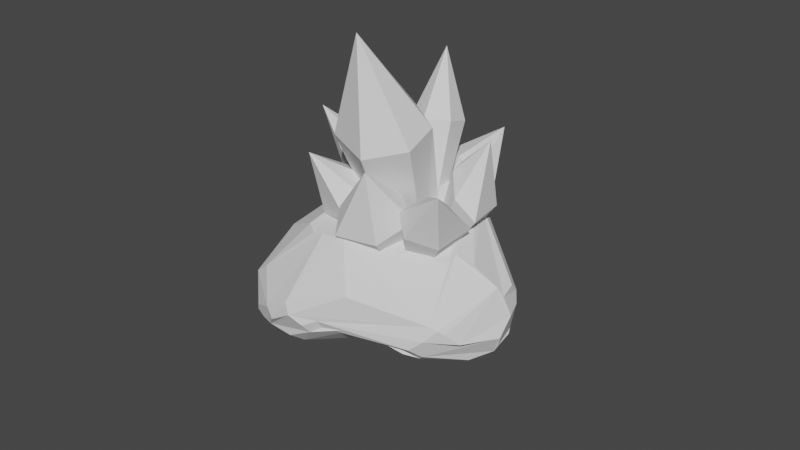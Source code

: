 # Source: crystalRock.blend  (saved by Blender 2.91.10; exported with 4.5.12 LTS)
import bpy
from mathutils import Matrix  # noqa: F401  (used for matrix-valued properties, if any)

bpy.ops.wm.read_factory_settings(use_empty=True)
scene = bpy.context.scene
scene.name = 'Scene'

# ---- collections
col_collection = bpy.data.collections.new('Collection'); scene.collection.children.link(col_collection)

# ---- node groups
ng_auto_smooth = bpy.data.node_groups.new('Auto Smooth', 'GeometryNodeTree')
_s = ng_auto_smooth.interface.new_socket(name='Geometry', in_out='OUTPUT', socket_type='NodeSocketGeometry')
_s = ng_auto_smooth.interface.new_socket(name='Geometry', in_out='INPUT', socket_type='NodeSocketGeometry')
_s = ng_auto_smooth.interface.new_socket(name='Angle', in_out='INPUT', socket_type='NodeSocketFloat')
_s.subtype = 'ANGLE'
_s.min_value = 0.0
_s.max_value = 3.142
ng_auto_smooth.is_modifier = True
_N = ng_auto_smooth.nodes; _L = ng_auto_smooth.links
n0 = _N.new('NodeGroupOutput'); n0.name = 'Group Output'; n0.location = (480, -100)
n1 = _N.new('NodeGroupInput'); n1.name = 'Group Input'; n1.location = (-420, -300)
n2 = _N.new('NodeGroupInput'); n2.name = 'Group Input.001'; n2.location = (-60, -100)
n3 = _N.new('GeometryNodeSetShadeSmooth'); n3.name = 'Set Shade Smooth'; n3.location = (120, -100)
n3.domain = 'EDGE'
n4 = _N.new('GeometryNodeSetShadeSmooth'); n4.name = 'Set Shade Smooth.001'; n4.location = (300, -100)
n5 = _N.new('GeometryNodeInputMeshEdgeAngle'); n5.name = 'Edge Angle'; n5.location = (-420, -220)
n6 = _N.new('GeometryNodeInputEdgeSmooth'); n6.name = 'Is Edge Smooth'; n6.location = (-60, -160)
n7 = _N.new('GeometryNodeInputShadeSmooth'); n7.name = 'Is Face Smooth'; n7.location = (-240, -340)
n8 = _N.new('FunctionNodeBooleanMath'); n8.name = 'Boolean Math'; n8.location = (-60, -220)
n9 = _N.new('FunctionNodeCompare'); n9.name = 'Compare'; n9.location = (-240, -180)
n9.operation = 'LESS_EQUAL'
_L.new(n5.outputs[0], n9.inputs[0])
_L.new(n4.outputs[0], n0.inputs[0])
_L.new(n1.outputs[1], n9.inputs[1])
_L.new(n9.outputs[0], n8.inputs[0])
_L.new(n7.outputs[0], n8.inputs[1])
_L.new(n2.outputs[0], n3.inputs[0])
_L.new(n6.outputs[0], n3.inputs[1])
_L.new(n3.outputs[0], n4.inputs[0])
_L.new(n8.outputs[0], n3.inputs[2])
n0.is_active_output = True

# ---- world
world_world = bpy.data.worlds.new('World'); scene.world = world_world
world_world.use_nodes = True; world_world.node_tree.nodes.clear()
_N = world_world.node_tree.nodes; _L = world_world.node_tree.links
n0 = _N.new('ShaderNodeOutputWorld'); n0.name = 'World Output'; n0.location = (300, 300)
n1 = _N.new('ShaderNodeBackground'); n1.name = 'Background'; n1.location = (10, 300)
n1.inputs[0].default_value = (0.05088, 0.05088, 0.05088, 1.0)
_L.new(n1.outputs[0], n0.inputs[0])
n0.is_active_output = True
world_world.color = (0.05088, 0.05088, 0.05088)
world_world.use_sun_shadow = False
world_world.sun_shadow_jitter_overblur = 0.0

# ---- meshes
me_cone = bpy.data.meshes.new('Cone')
me_cone.from_pydata([(-0.07898, 0.7803, 1.139), (0.5992, 0.3476, 1.223), (0.6724, -0.2629, 1.289), (0.08756, -0.6571, 1.257), (-0.6992, -0.3286, 1.228), (-0.5899, 0.3793, 0.8637), (-0.2631, 0.2689, 2.694), (7.606e-08, 0.3333, -0.8732), (0.3723, 0.1184, -0.8732), (0.3723, -0.3115, -0.8732), (3.848e-08, -0.5265, -0.8732), (-0.3723, -0.3115, -0.8732), (-0.3723, 0.1184, -0.8732), (-0.8435, 1.144, -0.608), (-0.3616, 1.246, -0.4339), (-0.2356, 1.086, 0.07831), (-0.5627, 0.9369, 0.08923), (-0.9658, 0.6775, 0.06029), (-1.147, 0.7403, -0.2716), (-1.04, 1.678, 0.09439), (-0.4741, 0.3939, -0.9979), (-0.2392, 0.4457, -0.9251), (-0.1924, 0.3672, -0.7056), (-0.3001, 0.2719, -0.573), (-0.4685, 0.1991, -0.6407), (-0.589, 0.2328, -0.8429), (0.001943, 1.388, 0.4332), (0.3575, 1.26, 0.5616), (0.3809, 0.9406, 0.7992), (0.04878, 0.7484, 0.9083), (-0.3068, 0.8759, 0.7799), (-0.3302, 1.196, 0.5423), (-0.05789, 1.698, 1.526), (0.1015, 0.5798, -0.4034), (0.3188, 0.5018, -0.3249), (0.3332, 0.3064, -0.1796), (0.1301, 0.1889, -0.1129), (-0.08728, 0.2668, -0.1914), (-0.1016, 0.4623, -0.3367), (0.4497, 1.277, -0.6873), (0.9007, 0.9069, -0.3965), (0.5717, 1.846, 0.03874), (-0.2004, 1.282, -0.507), (0.2643, 0.4698, -1.046), (0.4294, 0.3385, -0.9093), (0.02799, 0.4729, -0.9423), (0.01814, 0.3885, -0.7191), (0.1565, 0.3184, -0.6025), (-0.1676, 1.142, -0.1612), (0.2865, 1.028, 0.01989), (0.6999, 0.8442, -0.05012), (0.3349, 0.2826, -0.6931), (1.219, 0.586, -0.2686), (1.307, -0.02566, -0.03659), (1.172, 0.831, 0.7851), (0.6862, 0.9907, -0.1752), (0.7464, 0.1593, -0.8471), (0.7569, -0.05997, -0.7259), (0.5349, 0.3034, -0.7717), (0.4117, 0.2222, -0.5747), (0.443, 0.0672, -0.4619), (0.5129, 0.8259, 0.152), (0.6908, 0.4252, 0.3821), (1.0, 0.001618, 0.2885), (0.5869, -0.0643, -0.5386), (1.247, -0.7902, 0.09075), (0.8223, -0.9738, 0.3153), (1.393, -0.6683, 1.045), (1.32, -0.1602, -0.04042), (0.745, -0.7472, -0.6512), (0.5406, -0.8244, -0.5218), (0.7535, -0.4835, -0.6428), (0.5903, -0.3657, -0.4829), (0.4531, -0.4333, -0.3587), (0.9321, -0.1137, 0.2661), (0.7748, -0.3237, 0.5488), (0.6005, -0.719, 0.5211), (0.4226, -0.6344, -0.3875), (0.4681, -1.201, 0.2297), (-0.1994, -1.317, 0.2646), (0.2902, -0.8271, 1.244), (0.7476, -0.6438, 0.3192), (0.2868, -0.9185, -0.5359), (0.02688, -0.9298, -0.4912), (0.3677, -0.6855, -0.4753), (0.1891, -0.54, -0.3528), (-0.005035, -0.5659, -0.2911), (0.4228, -0.4162, 0.5449), (-0.01388, -0.5699, 0.6385), (-0.3308, -0.956, 0.481), (-0.07949, -0.7325, -0.3654), (-0.8169, -0.9007, 0.09577), (-1.065, -0.2628, 0.05216), (-0.9845, -0.6582, 1.05), (-0.199, -1.037, 0.2916), (-0.3738, -0.7208, -0.6281), (-0.453, -0.4664, -0.614), (-0.1464, -0.7526, -0.5271), (-0.07503, -0.5426, -0.4053), (-0.1573, -0.3533, -0.3691), (-0.1145, -0.6518, 0.4881), (-0.4628, -0.2996, 0.5195), (-0.8281, -0.0576, 0.3085), (-0.3167, -0.3168, -0.4738), (-1.28, 0.2525, -0.2061), (-1.186, 0.7107, -0.166), (-2.022, 0.6657, 0.6154), (-1.129, -0.04489, -0.06343), (-0.5923, 0.08403, -0.8508), (-0.5007, 0.316, -0.7847), (-0.5046, -0.1012, -0.7055), (-0.3884, -0.009893, -0.5132), (-0.3485, 0.1784, -0.4474), (-0.9563, -0.08391, 0.2457), (-0.9832, 0.3935, 0.3385), (-1.001, 0.7363, 0.1195), (-0.3852, 0.3193, -0.5756), (-0.8742, 0.66, 0.2609), (-0.6514, 0.8872, 0.2354), (-0.3669, 0.8481, 0.3747), (-0.3052, 0.5818, 0.5396), (-0.528, 0.3547, 0.5651), (-0.8125, 0.3938, 0.4258), (-0.8858, 0.9909, 1.109), (-0.442, 0.2429, -0.4542), (-0.3058, 0.3818, -0.4698), (-0.1319, 0.3579, -0.3846), (-0.09422, 0.1951, -0.2839), (-0.2304, 0.05627, -0.2682), (-0.4043, 0.08018, -0.3534)], [], [(1, 6, 2), (3, 6, 4), (5, 6, 0), (9, 8, 1, 2), (4, 5, 12, 11), (6, 3, 2), (11, 10, 3, 4), (2, 3, 10, 9), (4, 6, 5), (12, 7, 8, 9, 10, 11), (6, 1, 0), (0, 7, 12, 5), (0, 1, 8, 7), (13, 19, 14), (14, 19, 15), (15, 19, 16), (16, 19, 17), (18, 13, 20, 25), (17, 19, 18), (18, 19, 13), (20, 21, 22, 23, 24, 25), (13, 14, 21, 20), (17, 18, 25, 24), (16, 17, 24, 23), (15, 16, 23, 22), (14, 15, 22, 21), (26, 32, 27), (27, 32, 28), (28, 32, 29), (29, 32, 30), (31, 26, 33, 38), (30, 32, 31), (31, 32, 26), (33, 34, 35, 36, 37, 38), (26, 27, 34, 33), (30, 31, 38, 37), (29, 30, 37, 36), (28, 29, 36, 35), (27, 28, 35, 34), (39, 40, 44, 43), (39, 41, 40), (42, 41, 39), (42, 39, 43, 45), (43, 44, 51, 47, 46, 45), (48, 42, 45, 46), (49, 48, 46, 47), (49, 41, 48), (48, 41, 42), (50, 49, 47, 51), (50, 41, 49), (40, 50, 51, 44), (40, 41, 50), (52, 53, 57, 56), (52, 54, 53), (55, 54, 52), (55, 52, 56, 58), (56, 57, 64, 60, 59, 58), (61, 55, 58, 59), (62, 61, 59, 60), (62, 54, 61), (61, 54, 55), (63, 62, 60, 64), (63, 54, 62), (53, 63, 64, 57), (53, 54, 63), (65, 66, 70, 69), (65, 67, 66), (68, 67, 65), (68, 65, 69, 71), (69, 70, 77, 73, 72, 71), (74, 68, 71, 72), (75, 74, 72, 73), (75, 67, 74), (74, 67, 68), (76, 75, 73, 77), (76, 67, 75), (66, 76, 77, 70), (66, 67, 76), (78, 79, 83, 82), (78, 80, 79), (81, 80, 78), (81, 78, 82, 84), (82, 83, 90, 86, 85, 84), (87, 81, 84, 85), (88, 87, 85, 86), (88, 80, 87), (87, 80, 81), (89, 88, 86, 90), (89, 80, 88), (79, 89, 90, 83), (79, 80, 89), (91, 92, 96, 95), (91, 93, 92), (94, 93, 91), (94, 91, 95, 97), (95, 96, 103, 99, 98, 97), (100, 94, 97, 98), (101, 100, 98, 99), (101, 93, 100), (100, 93, 94), (102, 101, 99, 103), (102, 93, 101), (92, 102, 103, 96), (92, 93, 102), (104, 105, 109, 108), (104, 106, 105), (107, 106, 104), (107, 104, 108, 110), (108, 109, 116, 112, 111, 110), (113, 107, 110, 111), (114, 113, 111, 112), (114, 106, 113), (113, 106, 107), (115, 114, 112, 116), (115, 106, 114), (105, 115, 116, 109), (105, 106, 115), (117, 123, 118), (118, 123, 119), (119, 123, 120), (120, 123, 121), (122, 117, 124, 129), (121, 123, 122), (122, 123, 117), (124, 125, 126, 127, 128, 129), (117, 118, 125, 124), (121, 122, 129, 128), (120, 121, 128, 127), (119, 120, 127, 126), (118, 119, 126, 125)])
_uv = me_cone.uv_layers.new(name='UVMap')
_uv.uv.foreach_set('vector', [0.4578, 0.37, 0.25, 0.25, 0.4578, 0.13, 0.25, 0.01, 0.25, 0.25, 0.04215, 0.13, 0.04215, 0.37, 0.25, 0.25, 0.25, 0.49, 0.4578, 0.13, 0.4578, 0.37, 0.4578, 0.37, 0.4578, 0.13, 0.04215, 0.13, 0.04215, 0.37, 0.04215, 0.37, 0.04215, 0.13, 0.25, 0.25, 0.25, 0.01, 0.4578, 0.13, 0.04215, 0.13, 0.25, 0.01, 0.25, 0.01, 0.04215, 0.13, 0.4578, 0.13, 0.25, 0.01, 0.25, 0.01, 0.4578, 0.13, 0.04215, 0.13, 0.25, 0.25, 0.04215, 0.37, 0.5422, 0.37, 0.75, 0.49, 0.9578, 0.37, 0.9578, 0.13, 0.75, 0.01, 0.5422, 0.13, 0.25, 0.25, 0.4578, 0.37, 0.25, 0.49, 0.25, 0.49, 0.25, 0.49, 0.04215, 0.37, 0.04215, 0.37, 0.25, 0.49, 0.4578, 0.37, 0.4578, 0.37, 0.25, 0.49, 0.25, 0.49, 0.25, 0.25, 0.4578, 0.37, 0.4578, 0.37, 0.25, 0.25, 0.4578, 0.13, 0.4578, 0.13, 0.25, 0.25, 0.25, 0.01, 0.25, 0.01, 0.25, 0.25, 0.04215, 0.13, 0.04215, 0.37, 0.25, 0.49, 0.25, 0.49, 0.04215, 0.37, 0.04215, 0.13, 0.25, 0.25, 0.04215, 0.37, 0.04215, 0.37, 0.25, 0.25, 0.25, 0.49, 0.75, 0.49, 0.9578, 0.37, 0.9578, 0.13, 0.75, 0.01, 0.5422, 0.13, 0.5422, 0.37, 0.25, 0.49, 0.4578, 0.37, 0.4578, 0.37, 0.25, 0.49, 0.04215, 0.13, 0.04215, 0.37, 0.04215, 0.37, 0.04215, 0.13, 0.25, 0.01, 0.04215, 0.13, 0.04215, 0.13, 0.25, 0.01, 0.4578, 0.13, 0.25, 0.01, 0.25, 0.01, 0.4578, 0.13, 0.4578, 0.37, 0.4578, 0.13, 0.4578, 0.13, 0.4578, 0.37, 0.25, 0.49, 0.25, 0.25, 0.4578, 0.37, 0.4578, 0.37, 0.25, 0.25, 0.4578, 0.13, 0.4578, 0.13, 0.25, 0.25, 0.25, 0.01, 0.25, 0.01, 0.25, 0.25, 0.04215, 0.13, 0.04215, 0.37, 0.25, 0.49, 0.25, 0.49, 0.04215, 0.37, 0.04215, 0.13, 0.25, 0.25, 0.04215, 0.37, 0.04215, 0.37, 0.25, 0.25, 0.25, 0.49, 0.75, 0.49, 0.9578, 0.37, 0.9578, 0.13, 0.75, 0.01, 0.5422, 0.13, 0.5422, 0.37, 0.25, 0.49, 0.4578, 0.37, 0.4578, 0.37, 0.25, 0.49, 0.04215, 0.13, 0.04215, 0.37, 0.04215, 0.37, 0.04215, 0.13, 0.25, 0.01, 0.04215, 0.13, 0.04215, 0.13, 0.25, 0.01, 0.4578, 0.13, 0.25, 0.01, 0.25, 0.01, 0.4578, 0.13, 0.4578, 0.37, 0.4578, 0.13, 0.4578, 0.13, 0.4578, 0.37, 0.25, 0.49, 0.4578, 0.37, 0.4578, 0.37, 0.25, 0.49, 0.25, 0.49, 0.25, 0.25, 0.4578, 0.37, 0.04215, 0.37, 0.25, 0.25, 0.25, 0.49, 0.04215, 0.37, 0.25, 0.49, 0.25, 0.49, 0.04215, 0.37, 0.75, 0.49, 0.9578, 0.37, 0.9578, 0.13, 0.75, 0.01, 0.5422, 0.13, 0.5422, 0.37, 0.04215, 0.13, 0.04215, 0.37, 0.04215, 0.37, 0.04215, 0.13, 0.25, 0.01, 0.04215, 0.13, 0.04215, 0.13, 0.25, 0.01, 0.25, 0.01, 0.25, 0.25, 0.04215, 0.13, 0.04215, 0.13, 0.25, 0.25, 0.04215, 0.37, 0.4578, 0.13, 0.25, 0.01, 0.25, 0.01, 0.4578, 0.13, 0.4578, 0.13, 0.25, 0.25, 0.25, 0.01, 0.4578, 0.37, 0.4578, 0.13, 0.4578, 0.13, 0.4578, 0.37, 0.4578, 0.37, 0.25, 0.25, 0.4578, 0.13, 0.25, 0.49, 0.4578, 0.37, 0.4578, 0.37, 0.25, 0.49, 0.25, 0.49, 0.25, 0.25, 0.4578, 0.37, 0.04215, 0.37, 0.25, 0.25, 0.25, 0.49, 0.04215, 0.37, 0.25, 0.49, 0.25, 0.49, 0.04215, 0.37, 0.75, 0.49, 0.9578, 0.37, 0.9578, 0.13, 0.75, 0.01, 0.5422, 0.13, 0.5422, 0.37, 0.04215, 0.13, 0.04215, 0.37, 0.04215, 0.37, 0.04215, 0.13, 0.25, 0.01, 0.04215, 0.13, 0.04215, 0.13, 0.25, 0.01, 0.25, 0.01, 0.25, 0.25, 0.04215, 0.13, 0.04215, 0.13, 0.25, 0.25, 0.04215, 0.37, 0.4578, 0.13, 0.25, 0.01, 0.25, 0.01, 0.4578, 0.13, 0.4578, 0.13, 0.25, 0.25, 0.25, 0.01, 0.4578, 0.37, 0.4578, 0.13, 0.4578, 0.13, 0.4578, 0.37, 0.4578, 0.37, 0.25, 0.25, 0.4578, 0.13, 0.25, 0.49, 0.4578, 0.37, 0.4578, 0.37, 0.25, 0.49, 0.25, 0.49, 0.25, 0.25, 0.4578, 0.37, 0.04215, 0.37, 0.25, 0.25, 0.25, 0.49, 0.04215, 0.37, 0.25, 0.49, 0.25, 0.49, 0.04215, 0.37, 0.75, 0.49, 0.9578, 0.37, 0.9578, 0.13, 0.75, 0.01, 0.5422, 0.13, 0.5422, 0.37, 0.04215, 0.13, 0.04215, 0.37, 0.04215, 0.37, 0.04215, 0.13, 0.25, 0.01, 0.04215, 0.13, 0.04215, 0.13, 0.25, 0.01, 0.25, 0.01, 0.25, 0.25, 0.04215, 0.13, 0.04215, 0.13, 0.25, 0.25, 0.04215, 0.37, 0.4578, 0.13, 0.25, 0.01, 0.25, 0.01, 0.4578, 0.13, 0.4578, 0.13, 0.25, 0.25, 0.25, 0.01, 0.4578, 0.37, 0.4578, 0.13, 0.4578, 0.13, 0.4578, 0.37, 0.4578, 0.37, 0.25, 0.25, 0.4578, 0.13, 0.25, 0.49, 0.4578, 0.37, 0.4578, 0.37, 0.25, 0.49, 0.25, 0.49, 0.25, 0.25, 0.4578, 0.37, 0.04215, 0.37, 0.25, 0.25, 0.25, 0.49, 0.04215, 0.37, 0.25, 0.49, 0.25, 0.49, 0.04215, 0.37, 0.75, 0.49, 0.9578, 0.37, 0.9578, 0.13, 0.75, 0.01, 0.5422, 0.13, 0.5422, 0.37, 0.04215, 0.13, 0.04215, 0.37, 0.04215, 0.37, 0.04215, 0.13, 0.25, 0.01, 0.04215, 0.13, 0.04215, 0.13, 0.25, 0.01, 0.25, 0.01, 0.25, 0.25, 0.04215, 0.13, 0.04215, 0.13, 0.25, 0.25, 0.04215, 0.37, 0.4578, 0.13, 0.25, 0.01, 0.25, 0.01, 0.4578, 0.13, 0.4578, 0.13, 0.25, 0.25, 0.25, 0.01, 0.4578, 0.37, 0.4578, 0.13, 0.4578, 0.13, 0.4578, 0.37, 0.4578, 0.37, 0.25, 0.25, 0.4578, 0.13, 0.25, 0.49, 0.4578, 0.37, 0.4578, 0.37, 0.25, 0.49, 0.25, 0.49, 0.25, 0.25, 0.4578, 0.37, 0.04215, 0.37, 0.25, 0.25, 0.25, 0.49, 0.04215, 0.37, 0.25, 0.49, 0.25, 0.49, 0.04215, 0.37, 0.75, 0.49, 0.9578, 0.37, 0.9578, 0.13, 0.75, 0.01, 0.5422, 0.13, 0.5422, 0.37, 0.04215, 0.13, 0.04215, 0.37, 0.04215, 0.37, 0.04215, 0.13, 0.25, 0.01, 0.04215, 0.13, 0.04215, 0.13, 0.25, 0.01, 0.25, 0.01, 0.25, 0.25, 0.04215, 0.13, 0.04215, 0.13, 0.25, 0.25, 0.04215, 0.37, 0.4578, 0.13, 0.25, 0.01, 0.25, 0.01, 0.4578, 0.13, 0.4578, 0.13, 0.25, 0.25, 0.25, 0.01, 0.4578, 0.37, 0.4578, 0.13, 0.4578, 0.13, 0.4578, 0.37, 0.4578, 0.37, 0.25, 0.25, 0.4578, 0.13, 0.25, 0.49, 0.4578, 0.37, 0.4578, 0.37, 0.25, 0.49, 0.25, 0.49, 0.25, 0.25, 0.4578, 0.37, 0.04215, 0.37, 0.25, 0.25, 0.25, 0.49, 0.04215, 0.37, 0.25, 0.49, 0.25, 0.49, 0.04215, 0.37, 0.75, 0.49, 0.9578, 0.37, 0.9578, 0.13, 0.75, 0.01, 0.5422, 0.13, 0.5422, 0.37, 0.04215, 0.13, 0.04215, 0.37, 0.04215, 0.37, 0.04215, 0.13, 0.25, 0.01, 0.04215, 0.13, 0.04215, 0.13, 0.25, 0.01, 0.25, 0.01, 0.25, 0.25, 0.04215, 0.13, 0.04215, 0.13, 0.25, 0.25, 0.04215, 0.37, 0.4578, 0.13, 0.25, 0.01, 0.25, 0.01, 0.4578, 0.13, 0.4578, 0.13, 0.25, 0.25, 0.25, 0.01, 0.4578, 0.37, 0.4578, 0.13, 0.4578, 0.13, 0.4578, 0.37, 0.4578, 0.37, 0.25, 0.25, 0.4578, 0.13, 0.25, 0.49, 0.25, 0.25, 0.4578, 0.37, 0.4578, 0.37, 0.25, 0.25, 0.4578, 0.13, 0.4578, 0.13, 0.25, 0.25, 0.25, 0.01, 0.25, 0.01, 0.25, 0.25, 0.04215, 0.13, 0.04215, 0.37, 0.25, 0.49, 0.25, 0.49, 0.04215, 0.37, 0.04215, 0.13, 0.25, 0.25, 0.04215, 0.37, 0.04215, 0.37, 0.25, 0.25, 0.25, 0.49, 0.75, 0.49, 0.9578, 0.37, 0.9578, 0.13, 0.75, 0.01, 0.5422, 0.13, 0.5422, 0.37, 0.25, 0.49, 0.4578, 0.37, 0.4578, 0.37, 0.25, 0.49, 0.04215, 0.13, 0.04215, 0.37, 0.04215, 0.37, 0.04215, 0.13, 0.25, 0.01, 0.04215, 0.13, 0.04215, 0.13, 0.25, 0.01, 0.4578, 0.13, 0.25, 0.01, 0.25, 0.01, 0.4578, 0.13, 0.4578, 0.37, 0.4578, 0.13, 0.4578, 0.13, 0.4578, 0.37])
me_cone.use_remesh_fix_poles = True
me_cone.use_remesh_preserve_attributes = False
me_cone.use_mirror_vertex_groups = False
me_cone.update()
me_rock = bpy.data.meshes.new('rock')
me_rock.from_pydata([(-0.2813, -0.2795, 0.5167), (0.4163, 0.4579, -0.01884), (0.5532, 0.02602, -0.3162), (0.498, -0.2696, -0.127), (-0.01586, 0.279, -0.3296), (0.1375, -0.4483, 0.3273), (0.6082, 0.03827, -0.1318), (-0.1829, 0.4082, -0.1817), (-0.2785, -0.2803, 0.4923), (0.5239, 0.1152, -0.3221), (-0.3105, -0.1028, 0.5563), (-0.2965, -0.224, 0.539), (0.4894, -0.2594, -0.197), (0.4969, -0.266, -0.1635), (-0.2835, 0.4707, 0.06397), (-0.3006, 0.4527, 0.1467), (0.4313, -0.1333, 0.3864), (0.3929, -0.1025, -0.4254), (0.2697, -0.04092, -0.4366), (0.2431, -0.06078, -0.4158), (0.486, 0.007063, -0.3929), (-0.01288, 0.2894, -0.3269), (-0.003331, 0.3188, -0.3105), (-0.2681, 0.3492, -0.1072), (-0.2914, 0.4488, 0.01984), (-0.3051, 0.424, 0.01391), (-0.2613, 0.3957, -0.1086), (-0.3492, 0.1869, 0.4325), (-0.3713, 0.1696, 0.3978), (0.111, -0.44, 0.2827), (-0.03411, -0.4244, 0.2847), (-0.0248, -0.4507, 0.3508), (0.01087, -0.4168, 0.5099), (-0.002739, -0.4481, 0.4598), (0.1892, -0.4117, 0.2827), (-0.1712, -0.3749, 0.5518), (0.3752, -0.3588, -0.1102), (0.2932, -0.3739, 0.1115), (0.4421, -0.3231, -0.1379), (0.3554, -0.335, -0.1791), (0.6039, 0.03276, -0.04101), (0.575, 0.03178, -0.271), (0.4631, 0.4164, -0.01022), (0.2281, 0.5693, 0.1128), (-0.1496, 0.5238, 0.07619), (0.3279, 0.5316, 0.1642), (0.02754, 0.5133, 0.3874), (0.274, -0.07888, 0.5633), (0.04919, -0.01542, 0.6413), (0.2346, 0.4047, 0.4545), (0.01796, 0.4294, 0.4965), (0.3281, 0.04155, -0.4376), (0.34, 0.008028, -0.4447), (0.264, -0.01585, -0.4376), (0.3418, -0.1067, -0.4288), (0.3649, 0.2353, -0.3291), (0.4666, 0.1428, -0.3546), (0.4555, 0.09031, -0.3898), (0.4555, -0.2363, -0.2774), (0.3109, -0.1994, -0.3585), (0.444, -0.0933, -0.4089), (0.04352, 0.255, -0.3381), (0.02314, 0.2696, -0.3348), (-0.3178, 0.4235, 0.1343), (-0.1962, 0.4124, -0.1679), (-0.2109, 0.383, -0.176), (-0.3412, -0.02294, 0.51), (-0.3543, -0.02884, 0.4693), (0.1422, -0.4035, 0.4467), (0.1269, -0.4409, 0.4045), (0.1628, -0.4097, 0.2473), (-0.2094, -0.3564, 0.5327), (-0.1238, -0.3767, 0.5584), (-0.1343, -0.4069, 0.5061), (-0.0956, -0.4303, 0.4577), (0.3027, -0.3528, -0.1048), (0.1677, -0.2973, 0.03056), (0.3184, -0.3312, -0.1743), (0.3646, -0.3203, 0.242), (0.5932, -0.01561, -0.04102), (0.4628, 0.421, 0.1311), (0.4677, 0.4258, 0.03431), (0.1792, 0.5727, 0.1177), (0.3697, 0.5003, 0.01944), (-0.2235, 0.5049, 0.07381), (-0.2714, 0.4745, 0.1553), (0.07978, 0.4382, 0.5008), (-0.1939, -0.2308, 0.6287), (-0.1973, -0.2799, 0.613), (-0.004054, -0.2472, 0.628), (-0.1038, -0.2457, 0.6564), (0.3985, -0.1316, 0.4371), (0.3624, -0.1295, 0.4842), (0.3174, -0.1269, 0.5228)], [], [(80, 40, 6, 81), (3, 79, 16, 78), (8, 30, 31, 74, 73, 35, 71, 0), (54, 18, 53, 52, 17), (22, 7, 44, 82, 43, 83, 1, 55), (48, 47, 49, 86), (69, 78, 16, 91, 92, 68), (57, 51, 61, 62, 21, 22, 55, 56), (12, 41, 6, 40, 79, 3, 13), (68, 32, 33, 69), (14, 24, 25, 63, 15), (90, 89, 93, 47, 48), (15, 63, 28, 27), (66, 67, 11, 10), (53, 18, 19, 23, 26, 65, 4, 62, 61), (45, 83, 43), (88, 11, 0, 71), (26, 23, 8, 0, 11, 67, 28, 63, 25), (35, 73, 72), (4, 21, 62), (88, 71, 35, 72, 90, 87), (12, 58, 60, 20, 2, 41), (34, 5, 29, 70), (36, 38, 13, 3, 78, 69, 5, 34), (85, 15, 27, 50, 46), (26, 25, 24, 64, 65), (58, 12, 13, 38), (59, 39, 77), (46, 50, 86, 49, 45, 43, 82), (54, 59, 19, 18), (61, 51, 52, 53), (9, 56, 55, 1, 42), (31, 29, 5, 69, 33, 74), (75, 77, 39, 36, 34, 70, 37), (60, 17, 52, 51, 57, 20), (41, 2, 9, 42, 81, 6), (76, 37, 70, 29, 31, 30), (75, 37, 76), (84, 14, 15, 85), (14, 84, 44, 7, 64, 24), (59, 54, 17, 60, 58, 38, 36, 39), (22, 21, 4, 65, 64, 7), (19, 59, 77, 75, 76, 30, 8, 23), (73, 32, 89, 90, 72), (68, 92, 93, 89, 32), (74, 33, 32, 73), (40, 80, 91, 16, 79), (88, 87, 10, 11), (44, 84, 85, 46, 82), (67, 66, 27, 28), (9, 2, 20, 57, 56), (45, 49, 47, 93, 92, 91, 80), (1, 83, 45, 80, 81, 42), (66, 10, 87, 90, 48, 86, 50, 27)])
me_rock.use_remesh_fix_poles = True
me_rock.use_remesh_preserve_attributes = False
me_rock.use_mirror_vertex_groups = False
me_rock.update()

# ---- curves / text
cu_beziercircle = bpy.data.curves.new('BezierCircle', 'CURVE')
cu_beziercircle.dimensions = '3D'
_sp = cu_beziercircle.splines.new('BEZIER'); _sp.bezier_points.add(3)
_sp.bezier_points.foreach_set('co', [-1.0, 0.0, 0.0, 0.0, 1.0, 0.0, 1.0, 0.0, 0.0, 0.0, -1.0, 0.0])
_sp.bezier_points.foreach_set('handle_left', [-1.0, -0.5521, 0.0, -0.5521, 1.0, 0.0, 1.0, 0.5521, 0.0, 0.5521, -1.0, 0.0])
_sp.bezier_points.foreach_set('handle_right', [-1.0, 0.5521, 0.0, 0.5521, 1.0, 0.0, 1.0, -0.5521, 0.0, -0.5521, -1.0, 0.0])
for _p, _l, _r in zip(_sp.bezier_points, ['AUTO', 'AUTO', 'AUTO', 'AUTO'], ['AUTO', 'AUTO', 'AUTO', 'AUTO']): _p.handle_left_type = _l; _p.handle_right_type = _r
_sp.order_u = 0
_sp.order_v = 0
_sp.use_cyclic_u = True
cu_beziercircle.use_path = True
cu_beziercircle.use_path_clamp = True
cu_beziercircle.fill_mode = 'FULL'

# ---- objects
ob_crystals = bpy.data.objects.new('Crystals', me_cone)
ob_beziercircle = bpy.data.objects.new('BezierCircle', cu_beziercircle)
ob_rock = bpy.data.objects.new('Rock', me_rock)

# ---- transforms, parenting, visibility, modifiers, constraints
ob_crystals.parent = ob_rock
ob_crystals.matrix_parent_inverse = Matrix(((0.2288, -0.1083, 0.2981, 0.09421), (-0.03823, 0.3555, 0.1585, 0.08083), (-0.3149, -0.1219, 0.1974, 0.08309), (0.0, -0.0, -0.0, 1.0)))
ob_crystals.location = (0.0, 0.0, 1.052)
ob_crystals.rotation_euler = (0.3683, -0.0, 0.0)
ob_crystals.scale = (0.7744, 0.7744, 0.7744)
ob_crystals.lineart.crease_threshold = 0.0
ob_beziercircle.location = (0.0, 0.0, 0.0)
ob_beziercircle.scale = (0.535, 0.535, 0.535)
ob_beziercircle.lineart.crease_threshold = 0.0
ob_rock.location = (0.05034, -0.05491, -0.3746)
ob_rock.rotation_euler = (0.6767, -0.8668, -0.4423)
ob_rock.scale = (5.803, 5.803, 5.803)
ob_rock.lineart.crease_threshold = 0.0
_m = ob_rock.modifiers.new('Auto Smooth', 'NODES')
_m.node_group = ng_auto_smooth
_gi = [s.identifier for s in ng_auto_smooth.interface.items_tree if s.item_type == 'SOCKET' and s.in_out == 'INPUT']
_m[_gi[1]] = 0.5236  # Angle

# ---- collection membership
col_collection.objects.link(ob_crystals)
col_collection.objects.link(ob_beziercircle)
col_collection.objects.link(ob_rock)

# ---- scene / render settings (as saved in the file)
scene.frame_start = 1; scene.frame_end = 250; scene.frame_set(1)
scene.render.engine = 'BLENDER_EEVEE_NEXT'
scene.cycles.use_denoising = False
scene.cycles.samples = 128
scene.cycles.sampling_pattern = 'TABULATED_SOBOL'
scene.cycles.use_adaptive_sampling = False
scene.cycles.use_light_tree = False
scene.view_settings.view_transform = 'Filmic'
bpy.context.view_layer.update()

# ---- added for rendering (the .blend has no active camera and no usable light): camera, sun
cam_auto = bpy.data.cameras.new('AutoCamera')
cam_auto.lens = 50.0
cam_auto.sensor_width = 36.0
cam_auto.clip_end = 1000.0
ob_auto_camera = bpy.data.objects.new('AutoCamera', cam_auto)
scene.collection.objects.link(ob_auto_camera)
ob_auto_camera.location = (16.6486, -20.1855, 15.4143)
ob_auto_camera.rotation_euler = (1.09748, -7.21219e-08, 0.694738)
scene.camera = ob_auto_camera
light_auto_sun = bpy.data.lights.new('AutoSun', 'SUN')
light_auto_sun.energy = 3.0
light_auto_sun.angle = 0.0523599
ob_auto_sun = bpy.data.objects.new('AutoSun', light_auto_sun)
scene.collection.objects.link(ob_auto_sun)
ob_auto_sun.rotation_euler = (0.872665, 0.174533, 0.523599)
bpy.context.view_layer.update()

